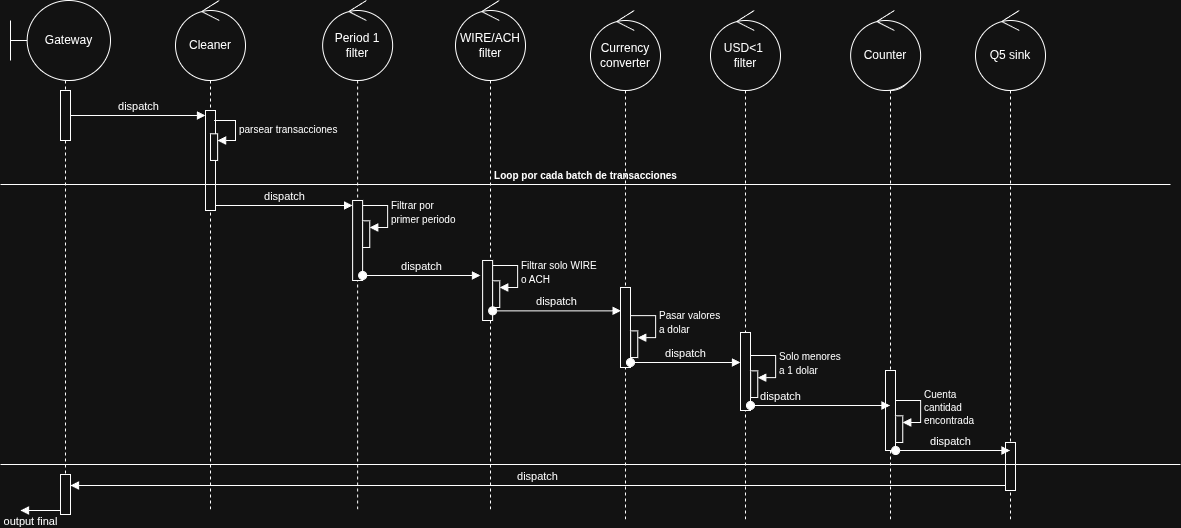

The diagram above was exported from draw.io. Its source (the exported page's mxGraphModel, read from the mxfile embedded in the PNG):
<mxGraphModel dx="1348" dy="783" grid="1" gridSize="10" guides="1" tooltips="1" connect="1" arrows="1" fold="1" page="1" pageScale="1" pageWidth="827" pageHeight="1169" math="0" shadow="0">
  <root>
    <mxCell id="0" />
    <mxCell id="1" parent="0" />
    <mxCell id="ovfwKt9_FWtzYAsYYM8M-1" parent="1" style="shape=umlLifeline;perimeter=lifelinePerimeter;whiteSpace=wrap;html=1;container=1;dropTarget=0;collapsible=0;recursiveResize=0;outlineConnect=0;portConstraint=eastwest;newEdgeStyle={&quot;curved&quot;:0,&quot;rounded&quot;:0};participant=umlControl;" value="&lt;font style=&quot;font-size: 10px;&quot;&gt;Cleaner&lt;/font&gt;" vertex="1">
      <mxGeometry height="470" width="40" x="200" y="120" as="geometry" />
    </mxCell>
    <mxCell id="ovfwKt9_FWtzYAsYYM8M-2" parent="ovfwKt9_FWtzYAsYYM8M-1" style="html=1;points=[[0,0,0,0,5],[0,1,0,0,-5],[1,0,0,0,5],[1,1,0,0,-5]];perimeter=orthogonalPerimeter;outlineConnect=0;targetShapes=umlLifeline;portConstraint=eastwest;newEdgeStyle={&quot;curved&quot;:0,&quot;rounded&quot;:0};" value="" vertex="1">
      <mxGeometry height="100" width="10" x="15" y="70" as="geometry" />
    </mxCell>
    <mxCell id="ovfwKt9_FWtzYAsYYM8M-3" parent="1" style="shape=umlLifeline;perimeter=lifelinePerimeter;whiteSpace=wrap;html=1;container=1;dropTarget=0;collapsible=0;recursiveResize=0;outlineConnect=0;portConstraint=eastwest;newEdgeStyle={&quot;curved&quot;:0,&quot;rounded&quot;:0};participant=umlBoundary;" value="&lt;font style=&quot;font-size: 10px;&quot;&gt;&amp;nbsp; &amp;nbsp;Gateway&lt;/font&gt;" vertex="1">
      <mxGeometry height="474" width="50" x="50" y="120" as="geometry" />
    </mxCell>
    <mxCell id="ovfwKt9_FWtzYAsYYM8M-4" parent="ovfwKt9_FWtzYAsYYM8M-3" style="html=1;points=[[0,0,0,0,5],[0,1,0,0,-5],[1,0,0,0,5],[1,1,0,0,-5]];perimeter=orthogonalPerimeter;outlineConnect=0;targetShapes=umlLifeline;portConstraint=eastwest;newEdgeStyle={&quot;curved&quot;:0,&quot;rounded&quot;:0};" value="" vertex="1">
      <mxGeometry height="50" width="10" x="20" y="50" as="geometry" />
    </mxCell>
    <mxCell id="2bpBfOGpWold0yqt9OlJ-1" parent="ovfwKt9_FWtzYAsYYM8M-3" style="html=1;points=[[0,0,0,0,5],[0,1,0,0,-5],[1,0,0,0,5],[1,1,0,0,-5]];perimeter=orthogonalPerimeter;outlineConnect=0;targetShapes=umlLifeline;portConstraint=eastwest;newEdgeStyle={&quot;curved&quot;:0,&quot;rounded&quot;:0};" value="" vertex="1">
      <mxGeometry height="40" width="10" x="20" y="434" as="geometry" />
    </mxCell>
    <mxCell id="2bpBfOGpWold0yqt9OlJ-3" edge="1" parent="ovfwKt9_FWtzYAsYYM8M-3" style="html=1;verticalAlign=bottom;endArrow=block;curved=0;rounded=0;" value="output final">
      <mxGeometry relative="1" width="80" x="0.5" y="20" as="geometry">
        <mxPoint as="offset" />
        <Array as="points" />
        <mxPoint x="20" y="470" as="sourcePoint" />
        <mxPoint x="-20" y="470" as="targetPoint" />
      </mxGeometry>
    </mxCell>
    <mxCell id="ovfwKt9_FWtzYAsYYM8M-5" parent="1" style="shape=umlLifeline;perimeter=lifelinePerimeter;whiteSpace=wrap;html=1;container=1;dropTarget=0;collapsible=0;recursiveResize=0;outlineConnect=0;portConstraint=eastwest;newEdgeStyle={&quot;curved&quot;:0,&quot;rounded&quot;:0};participant=umlControl;" value="&lt;font style=&quot;font-size: 10px;&quot;&gt;USD filter&lt;/font&gt;" vertex="1">
      <mxGeometry height="470" width="40" x="347.14" y="120" as="geometry" />
    </mxCell>
    <mxCell id="ovfwKt9_FWtzYAsYYM8M-6" edge="1" parent="1" style="html=1;verticalAlign=bottom;endArrow=block;curved=0;rounded=0;entryX=0;entryY=0;entryDx=0;entryDy=5;" target="ovfwKt9_FWtzYAsYYM8M-2" value="dispatch">
      <mxGeometry relative="1" as="geometry">
        <mxPoint x="80" y="195" as="sourcePoint" />
      </mxGeometry>
    </mxCell>
    <mxCell id="ovfwKt9_FWtzYAsYYM8M-7" edge="1" parent="1" source="ovfwKt9_FWtzYAsYYM8M-2" style="html=1;verticalAlign=bottom;endArrow=block;curved=0;rounded=0;entryX=0;entryY=0;entryDx=0;entryDy=5;exitX=1;exitY=1;exitDx=0;exitDy=-5;exitPerimeter=0;" target="ovfwKt9_FWtzYAsYYM8M-9" value="dispatch">
      <mxGeometry relative="1" as="geometry">
        <mxPoint x="230" y="285" as="sourcePoint" />
      </mxGeometry>
    </mxCell>
    <mxCell id="ovfwKt9_FWtzYAsYYM8M-8" connectable="0" parent="1" style="group" value="" vertex="1">
      <mxGeometry height="70" width="27.139999999999986" x="370" y="290" as="geometry" />
    </mxCell>
    <mxCell id="ovfwKt9_FWtzYAsYYM8M-9" parent="ovfwKt9_FWtzYAsYYM8M-8" style="html=1;points=[[0,0,0,0,5],[0,1,0,0,-5],[1,0,0,0,5],[1,1,0,0,-5]];perimeter=orthogonalPerimeter;outlineConnect=0;targetShapes=umlLifeline;portConstraint=eastwest;newEdgeStyle={&quot;curved&quot;:0,&quot;rounded&quot;:0};" value="" vertex="1">
      <mxGeometry height="80.02" width="10" x="-7.86" y="-10.02" as="geometry" />
    </mxCell>
    <mxCell id="ovfwKt9_FWtzYAsYYM8M-10" connectable="0" parent="ovfwKt9_FWtzYAsYYM8M-8" style="group" value="" vertex="1">
      <mxGeometry height="39.96" width="25" x="2.1399999999999864" y="-2.9799999999999898" as="geometry" />
    </mxCell>
    <mxCell id="ovfwKt9_FWtzYAsYYM8M-11" parent="ovfwKt9_FWtzYAsYYM8M-10" style="html=1;points=[[0,0,0,0,5],[0,1,0,0,-5],[1,0,0,0,5],[1,1,0,0,-5]];perimeter=orthogonalPerimeter;outlineConnect=0;targetShapes=umlLifeline;portConstraint=eastwest;newEdgeStyle={&quot;curved&quot;:0,&quot;rounded&quot;:0};" value="" vertex="1">
      <mxGeometry height="26.64" width="7.142857142857143" y="13.32" as="geometry" />
    </mxCell>
    <mxCell id="ovfwKt9_FWtzYAsYYM8M-12" edge="1" parent="ovfwKt9_FWtzYAsYYM8M-8" source="ovfwKt9_FWtzYAsYYM8M-9" style="html=1;align=left;spacingLeft=2;endArrow=block;rounded=0;edgeStyle=orthogonalEdgeStyle;curved=0;rounded=0;exitX=1;exitY=0;exitDx=0;exitDy=5;exitPerimeter=0;" target="ovfwKt9_FWtzYAsYYM8M-11" value="&lt;font style=&quot;font-size: 10px;&quot;&gt;Filtrar por&amp;nbsp;&lt;/font&gt;&lt;div&gt;&lt;font style=&quot;font-size: 10px;&quot;&gt;p&lt;/font&gt;&lt;span style=&quot;font-size: 10px; color: light-dark(rgb(0, 0, 0), rgb(255, 255, 255));&quot;&gt;rimer periodo&lt;/span&gt;&lt;/div&gt;">
      <mxGeometry relative="1" as="geometry">
        <Array as="points">
          <mxPoint x="27.139999999999986" y="-4.97999999999999" />
          <mxPoint x="27.139999999999986" y="17.02000000000001" />
        </Array>
        <mxPoint x="5.7114285714285575" y="-2.9799999999999898" as="sourcePoint" />
      </mxGeometry>
    </mxCell>
    <mxCell id="ovfwKt9_FWtzYAsYYM8M-13" connectable="0" parent="1" style="group" value="" vertex="1">
      <mxGeometry height="39.96" width="25" x="220" y="200" as="geometry" />
    </mxCell>
    <mxCell id="ovfwKt9_FWtzYAsYYM8M-14" parent="ovfwKt9_FWtzYAsYYM8M-13" style="html=1;points=[[0,0,0,0,5],[0,1,0,0,-5],[1,0,0,0,5],[1,1,0,0,-5]];perimeter=orthogonalPerimeter;outlineConnect=0;targetShapes=umlLifeline;portConstraint=eastwest;newEdgeStyle={&quot;curved&quot;:0,&quot;rounded&quot;:0};" value="" vertex="1">
      <mxGeometry height="26.64" width="7.142857142857143" y="13.32" as="geometry" />
    </mxCell>
    <mxCell id="ovfwKt9_FWtzYAsYYM8M-15" edge="1" parent="ovfwKt9_FWtzYAsYYM8M-13" style="html=1;align=left;spacingLeft=2;endArrow=block;rounded=0;edgeStyle=orthogonalEdgeStyle;curved=0;rounded=0;" target="ovfwKt9_FWtzYAsYYM8M-14" value="&lt;span style=&quot;font-size: 10px;&quot;&gt;parsear transacciones&lt;/span&gt;">
      <mxGeometry relative="1" as="geometry">
        <Array as="points">
          <mxPoint x="25" y="19.98" />
        </Array>
        <mxPoint x="3.5714285714285716" as="sourcePoint" />
      </mxGeometry>
    </mxCell>
    <mxCell id="ovfwKt9_FWtzYAsYYM8M-16" parent="1" style="shape=umlBoundary;whiteSpace=wrap;html=1;" value="Gateway" vertex="1">
      <mxGeometry height="80" width="100" x="20" y="80" as="geometry" />
    </mxCell>
    <mxCell id="ovfwKt9_FWtzYAsYYM8M-17" parent="1" style="ellipse;shape=umlControl;whiteSpace=wrap;html=1;" value="Cleaner" vertex="1">
      <mxGeometry height="80" width="70" x="185" y="80" as="geometry" />
    </mxCell>
    <mxCell id="ovfwKt9_FWtzYAsYYM8M-18" parent="1" style="ellipse;shape=umlControl;whiteSpace=wrap;html=1;" value="Period 1&lt;div&gt;filter&lt;/div&gt;" vertex="1">
      <mxGeometry height="80" width="70" x="332.14" y="80" as="geometry" />
    </mxCell>
    <mxCell id="ovfwKt9_FWtzYAsYYM8M-19" parent="1" style="shape=umlLifeline;perimeter=lifelinePerimeter;whiteSpace=wrap;html=1;container=1;dropTarget=0;collapsible=0;recursiveResize=0;outlineConnect=0;portConstraint=eastwest;newEdgeStyle={&quot;curved&quot;:0,&quot;rounded&quot;:0};participant=umlControl;" value="Period 1 filter" vertex="1">
      <mxGeometry height="470" width="40" x="615" y="130" as="geometry" />
    </mxCell>
    <mxCell id="ovfwKt9_FWtzYAsYYM8M-20" parent="ovfwKt9_FWtzYAsYYM8M-19" style="html=1;points=[[0,0,0,0,5],[0,1,0,0,-5],[1,0,0,0,5],[1,1,0,0,-5]];perimeter=orthogonalPerimeter;outlineConnect=0;targetShapes=umlLifeline;portConstraint=eastwest;newEdgeStyle={&quot;curved&quot;:0,&quot;rounded&quot;:0};" value="" vertex="1">
      <mxGeometry height="80" width="10" x="15" y="236.98" as="geometry" />
    </mxCell>
    <mxCell id="ovfwKt9_FWtzYAsYYM8M-21" parent="1" style="shape=umlLifeline;perimeter=lifelinePerimeter;whiteSpace=wrap;html=1;container=1;dropTarget=0;collapsible=0;recursiveResize=0;outlineConnect=0;portConstraint=eastwest;newEdgeStyle={&quot;curved&quot;:0,&quot;rounded&quot;:0};participant=umlControl;" value="period 2 filter" vertex="1">
      <mxGeometry height="470" width="40" x="735" y="130" as="geometry" />
    </mxCell>
    <mxCell id="ovfwKt9_FWtzYAsYYM8M-22" parent="ovfwKt9_FWtzYAsYYM8M-21" style="html=1;points=[[0,0,0,0,5],[0,1,0,0,-5],[1,0,0,0,5],[1,1,0,0,-5]];perimeter=orthogonalPerimeter;outlineConnect=0;targetShapes=umlLifeline;portConstraint=eastwest;newEdgeStyle={&quot;curved&quot;:0,&quot;rounded&quot;:0};" value="" vertex="1">
      <mxGeometry height="78.02" width="10" x="15" y="281.98" as="geometry" />
    </mxCell>
    <mxCell id="ovfwKt9_FWtzYAsYYM8M-25" connectable="0" parent="1" style="group" value="" vertex="1">
      <mxGeometry height="39.96" width="25" x="640.14" y="397.09" as="geometry" />
    </mxCell>
    <mxCell id="ovfwKt9_FWtzYAsYYM8M-26" parent="ovfwKt9_FWtzYAsYYM8M-25" style="html=1;points=[[0,0,0,0,5],[0,1,0,0,-5],[1,0,0,0,5],[1,1,0,0,-5]];perimeter=orthogonalPerimeter;outlineConnect=0;targetShapes=umlLifeline;portConstraint=eastwest;newEdgeStyle={&quot;curved&quot;:0,&quot;rounded&quot;:0};" value="" vertex="1">
      <mxGeometry height="26.64" width="7.142857142857143" y="13.32" as="geometry" />
    </mxCell>
    <mxCell id="ovfwKt9_FWtzYAsYYM8M-27" edge="1" parent="1" style="html=1;align=left;spacingLeft=2;endArrow=block;rounded=0;edgeStyle=orthogonalEdgeStyle;curved=0;rounded=0;exitX=1;exitY=0;exitDx=0;exitDy=5;exitPerimeter=0;" target="ovfwKt9_FWtzYAsYYM8M-26" value="&lt;span style=&quot;font-size: 10px;&quot;&gt;Pasar valores&lt;/span&gt;&lt;div&gt;&lt;span style=&quot;font-size: 10px;&quot;&gt;a dolar&lt;/span&gt;&lt;/div&gt;">
      <mxGeometry relative="1" as="geometry">
        <Array as="points">
          <mxPoint x="665.14" y="395.09" />
          <mxPoint x="665.14" y="417.09" />
        </Array>
        <mxPoint x="640" y="395.07" as="sourcePoint" />
      </mxGeometry>
    </mxCell>
    <mxCell id="ovfwKt9_FWtzYAsYYM8M-28" connectable="0" parent="1" style="group" value="" vertex="1">
      <mxGeometry height="39.96" width="25" x="760.14" y="437.05" as="geometry" />
    </mxCell>
    <mxCell id="ovfwKt9_FWtzYAsYYM8M-29" parent="ovfwKt9_FWtzYAsYYM8M-28" style="html=1;points=[[0,0,0,0,5],[0,1,0,0,-5],[1,0,0,0,5],[1,1,0,0,-5]];perimeter=orthogonalPerimeter;outlineConnect=0;targetShapes=umlLifeline;portConstraint=eastwest;newEdgeStyle={&quot;curved&quot;:0,&quot;rounded&quot;:0};" value="" vertex="1">
      <mxGeometry height="26.64" width="7.142857142857143" y="13.32" as="geometry" />
    </mxCell>
    <mxCell id="ovfwKt9_FWtzYAsYYM8M-30" edge="1" parent="1" style="html=1;align=left;spacingLeft=2;endArrow=block;rounded=0;edgeStyle=orthogonalEdgeStyle;curved=0;rounded=0;exitX=1;exitY=0;exitDx=0;exitDy=5;exitPerimeter=0;" target="ovfwKt9_FWtzYAsYYM8M-29" value="&lt;span style=&quot;font-size: 10px;&quot;&gt;Solo menores&lt;/span&gt;&lt;div&gt;&lt;span style=&quot;font-size: 10px;&quot;&gt;a 1 dolar&lt;/span&gt;&lt;/div&gt;">
      <mxGeometry relative="1" as="geometry">
        <Array as="points">
          <mxPoint x="785.14" y="435.05" />
          <mxPoint x="785.14" y="457.05" />
        </Array>
        <mxPoint x="760" y="435.03000000000003" as="sourcePoint" />
      </mxGeometry>
    </mxCell>
    <mxCell id="ovfwKt9_FWtzYAsYYM8M-34" parent="1" style="shape=umlLifeline;perimeter=lifelinePerimeter;whiteSpace=wrap;html=1;container=1;dropTarget=0;collapsible=0;recursiveResize=0;outlineConnect=0;portConstraint=eastwest;newEdgeStyle={&quot;curved&quot;:0,&quot;rounded&quot;:0};participant=umlControl;" value="joiner" vertex="1">
      <mxGeometry height="470" width="40" x="880" y="130" as="geometry" />
    </mxCell>
    <mxCell id="ovfwKt9_FWtzYAsYYM8M-35" parent="ovfwKt9_FWtzYAsYYM8M-34" style="html=1;points=[[0,0,0,0,5],[0,1,0,0,-5],[1,0,0,0,5],[1,1,0,0,-5]];perimeter=orthogonalPerimeter;outlineConnect=0;targetShapes=umlLifeline;portConstraint=eastwest;newEdgeStyle={&quot;curved&quot;:0,&quot;rounded&quot;:0};" value="" vertex="1">
      <mxGeometry height="80" width="10" x="15" y="320" as="geometry" />
    </mxCell>
    <mxCell id="ovfwKt9_FWtzYAsYYM8M-36" connectable="0" parent="1" style="group" value="" vertex="1">
      <mxGeometry height="39.96" width="25" x="905.14" y="482.02" as="geometry" />
    </mxCell>
    <mxCell id="ovfwKt9_FWtzYAsYYM8M-37" parent="ovfwKt9_FWtzYAsYYM8M-36" style="html=1;points=[[0,0,0,0,5],[0,1,0,0,-5],[1,0,0,0,5],[1,1,0,0,-5]];perimeter=orthogonalPerimeter;outlineConnect=0;targetShapes=umlLifeline;portConstraint=eastwest;newEdgeStyle={&quot;curved&quot;:0,&quot;rounded&quot;:0};" value="" vertex="1">
      <mxGeometry height="26.64" width="7.142857142857143" y="13.32" as="geometry" />
    </mxCell>
    <mxCell id="ovfwKt9_FWtzYAsYYM8M-38" edge="1" parent="1" style="html=1;align=left;spacingLeft=2;endArrow=block;rounded=0;edgeStyle=orthogonalEdgeStyle;curved=0;rounded=0;exitX=1;exitY=0;exitDx=0;exitDy=5;exitPerimeter=0;" target="ovfwKt9_FWtzYAsYYM8M-37" value="&lt;span style=&quot;font-size: 10px;&quot;&gt;Cuenta&amp;nbsp;&lt;/span&gt;&lt;div&gt;&lt;span style=&quot;font-size: 10px;&quot;&gt;cantidad&lt;/span&gt;&lt;/div&gt;&lt;div&gt;&lt;span style=&quot;font-size: 10px;&quot;&gt;encontrada&lt;/span&gt;&lt;/div&gt;">
      <mxGeometry relative="1" as="geometry">
        <Array as="points">
          <mxPoint x="930.14" y="480.02" />
          <mxPoint x="930.14" y="502.02" />
        </Array>
        <mxPoint x="905" y="480" as="sourcePoint" />
      </mxGeometry>
    </mxCell>
    <mxCell id="ovfwKt9_FWtzYAsYYM8M-39" parent="1" style="shape=umlLifeline;perimeter=lifelinePerimeter;whiteSpace=wrap;html=1;container=1;dropTarget=0;collapsible=0;recursiveResize=0;outlineConnect=0;portConstraint=eastwest;newEdgeStyle={&quot;curved&quot;:0,&quot;rounded&quot;:0};participant=umlControl;" value="&lt;font style=&quot;font-size: 10px;&quot;&gt;Q3 sink&lt;/font&gt;" vertex="1">
      <mxGeometry height="470" width="40" x="1000" y="130" as="geometry" />
    </mxCell>
    <mxCell id="ovfwKt9_FWtzYAsYYM8M-40" parent="ovfwKt9_FWtzYAsYYM8M-39" style="html=1;points=[[0,0,0,0,5],[0,1,0,0,-5],[1,0,0,0,5],[1,1,0,0,-5]];perimeter=orthogonalPerimeter;outlineConnect=0;targetShapes=umlLifeline;portConstraint=eastwest;newEdgeStyle={&quot;curved&quot;:0,&quot;rounded&quot;:0};" value="" vertex="1">
      <mxGeometry height="48.02" width="10" x="15" y="391.98" as="geometry" />
    </mxCell>
    <mxCell id="ovfwKt9_FWtzYAsYYM8M-45" edge="1" parent="1" style="html=1;verticalAlign=bottom;startArrow=oval;startFill=1;endArrow=block;startSize=8;curved=0;rounded=0;" target="ovfwKt9_FWtzYAsYYM8M-39" value="dispatch">
      <mxGeometry relative="1" width="60" x="-0.0406" as="geometry">
        <mxPoint as="offset" />
        <mxPoint x="905.14" y="530" as="sourcePoint" />
        <mxPoint x="965.14" y="530" as="targetPoint" />
      </mxGeometry>
    </mxCell>
    <mxCell id="ovfwKt9_FWtzYAsYYM8M-46" parent="1" style="ellipse;shape=umlControl;whiteSpace=wrap;html=1;" value="Currency&lt;div&gt;converter&lt;/div&gt;" vertex="1">
      <mxGeometry height="80" width="70" x="600" y="90" as="geometry" />
    </mxCell>
    <mxCell id="ovfwKt9_FWtzYAsYYM8M-47" parent="1" style="ellipse;shape=umlControl;whiteSpace=wrap;html=1;" value="USD&amp;lt;1&amp;nbsp;&lt;div&gt;filter&lt;/div&gt;" vertex="1">
      <mxGeometry height="80" width="70" x="720" y="90" as="geometry" />
    </mxCell>
    <mxCell id="ovfwKt9_FWtzYAsYYM8M-49" parent="1" style="ellipse;shape=umlControl;whiteSpace=wrap;html=1;" value="Counter" vertex="1">
      <mxGeometry height="80" width="70" x="860.14" y="90" as="geometry" />
    </mxCell>
    <mxCell id="ovfwKt9_FWtzYAsYYM8M-50" parent="1" style="ellipse;shape=umlControl;whiteSpace=wrap;html=1;" value="Q5 sink" vertex="1">
      <mxGeometry height="80" width="70" x="985" y="90" as="geometry" />
    </mxCell>
    <mxCell id="ovfwKt9_FWtzYAsYYM8M-52" parent="1" style="line;strokeWidth=1;fillColor=none;align=left;verticalAlign=middle;spacingTop=-1;spacingLeft=3;spacingRight=3;rotatable=0;labelPosition=right;points=[];portConstraint=eastwest;strokeColor=inherit;" value="" vertex="1">
      <mxGeometry height="8" width="1170" x="10" y="260" as="geometry" />
    </mxCell>
    <mxCell id="ovfwKt9_FWtzYAsYYM8M-53" parent="1" style="text;align=center;fontStyle=1;verticalAlign=middle;spacingLeft=3;spacingRight=3;strokeColor=none;rotatable=0;points=[[0,0.5],[1,0.5]];portConstraint=eastwest;html=1;" value="&lt;font style=&quot;font-size: 10px;&quot;&gt;Loop por cada batch de transacciones&lt;/font&gt;" vertex="1">
      <mxGeometry height="26" width="80" x="555" y="241.99999999999997" as="geometry" />
    </mxCell>
    <mxCell id="ovfwKt9_FWtzYAsYYM8M-54" parent="1" style="line;strokeWidth=1;fillColor=none;align=left;verticalAlign=middle;spacingTop=-1;spacingLeft=3;spacingRight=3;rotatable=0;labelPosition=right;points=[];portConstraint=eastwest;strokeColor=inherit;" value="" vertex="1">
      <mxGeometry height="8" width="1180" x="10" y="540" as="geometry" />
    </mxCell>
    <mxCell id="ovfwKt9_FWtzYAsYYM8M-55" edge="1" parent="1" source="ovfwKt9_FWtzYAsYYM8M-9" style="html=1;verticalAlign=bottom;startArrow=oval;endArrow=block;startSize=8;curved=0;rounded=0;exitX=1;exitY=1;exitDx=0;exitDy=-5;exitPerimeter=0;" value="dispatch">
      <mxGeometry relative="1" as="geometry">
        <mxPoint x="540" y="640" as="sourcePoint" />
        <mxPoint x="490" y="355" as="targetPoint" />
      </mxGeometry>
    </mxCell>
    <mxCell id="ovfwKt9_FWtzYAsYYM8M-56" edge="1" parent="1" source="ovfwKt9_FWtzYAsYYM8M-20" style="html=1;verticalAlign=bottom;startArrow=oval;endArrow=block;startSize=8;curved=0;rounded=0;exitX=1;exitY=1;exitDx=0;exitDy=-5;exitPerimeter=0;" value="dispatch">
      <mxGeometry relative="1" as="geometry">
        <mxPoint x="665" y="430" as="sourcePoint" />
        <mxPoint x="750" y="442" as="targetPoint" />
      </mxGeometry>
    </mxCell>
    <mxCell id="ovfwKt9_FWtzYAsYYM8M-58" edge="1" parent="1" source="ovfwKt9_FWtzYAsYYM8M-22" style="html=1;verticalAlign=bottom;startArrow=oval;startFill=1;endArrow=block;startSize=8;curved=0;rounded=0;exitX=1;exitY=1;exitDx=0;exitDy=-5;exitPerimeter=0;" target="ovfwKt9_FWtzYAsYYM8M-34" value="dispatch">
      <mxGeometry relative="1" width="60" x="-0.5678" as="geometry">
        <mxPoint as="offset" />
        <mxPoint x="785.14" y="540" as="sourcePoint" />
        <mxPoint x="875.14" y="550" as="targetPoint" />
      </mxGeometry>
    </mxCell>
    <mxCell id="ovfwKt9_FWtzYAsYYM8M-60" parent="1" style="shape=umlLifeline;perimeter=lifelinePerimeter;whiteSpace=wrap;html=1;container=1;dropTarget=0;collapsible=0;recursiveResize=0;outlineConnect=0;portConstraint=eastwest;newEdgeStyle={&quot;curved&quot;:0,&quot;rounded&quot;:0};participant=umlControl;" value="" vertex="1">
      <mxGeometry height="470" width="40" x="480" y="120" as="geometry" />
    </mxCell>
    <mxCell id="ovfwKt9_FWtzYAsYYM8M-61" parent="1" style="ellipse;shape=umlControl;whiteSpace=wrap;html=1;" value="WIRE/ACH&lt;div&gt;filter&lt;/div&gt;" vertex="1">
      <mxGeometry height="80" width="70" x="465" y="80" as="geometry" />
    </mxCell>
    <mxCell id="ovfwKt9_FWtzYAsYYM8M-62" connectable="0" parent="1" style="group" value="" vertex="1">
      <mxGeometry height="70" width="27.139999999999986" x="500" y="350" as="geometry" />
    </mxCell>
    <mxCell id="ovfwKt9_FWtzYAsYYM8M-63" parent="ovfwKt9_FWtzYAsYYM8M-62" style="html=1;points=[[0,0,0,0,5],[0,1,0,0,-5],[1,0,0,0,5],[1,1,0,0,-5]];perimeter=orthogonalPerimeter;outlineConnect=0;targetShapes=umlLifeline;portConstraint=eastwest;newEdgeStyle={&quot;curved&quot;:0,&quot;rounded&quot;:0};" value="" vertex="1">
      <mxGeometry height="60.02" width="10" x="-7.86" y="-10.02" as="geometry" />
    </mxCell>
    <mxCell id="ovfwKt9_FWtzYAsYYM8M-64" connectable="0" parent="ovfwKt9_FWtzYAsYYM8M-62" style="group" value="" vertex="1">
      <mxGeometry height="39.96" width="25" x="2.1399999999999864" y="-2.9799999999999898" as="geometry" />
    </mxCell>
    <mxCell id="ovfwKt9_FWtzYAsYYM8M-65" parent="ovfwKt9_FWtzYAsYYM8M-64" style="html=1;points=[[0,0,0,0,5],[0,1,0,0,-5],[1,0,0,0,5],[1,1,0,0,-5]];perimeter=orthogonalPerimeter;outlineConnect=0;targetShapes=umlLifeline;portConstraint=eastwest;newEdgeStyle={&quot;curved&quot;:0,&quot;rounded&quot;:0};" value="" vertex="1">
      <mxGeometry height="26.64" width="7.142857142857143" y="13.32" as="geometry" />
    </mxCell>
    <mxCell id="ovfwKt9_FWtzYAsYYM8M-66" edge="1" parent="ovfwKt9_FWtzYAsYYM8M-62" source="ovfwKt9_FWtzYAsYYM8M-63" style="html=1;align=left;spacingLeft=2;endArrow=block;rounded=0;edgeStyle=orthogonalEdgeStyle;curved=0;rounded=0;exitX=1;exitY=0;exitDx=0;exitDy=5;exitPerimeter=0;" target="ovfwKt9_FWtzYAsYYM8M-65" value="&lt;font style=&quot;font-size: 10px;&quot;&gt;Filtrar solo WIRE&lt;/font&gt;&lt;div&gt;&lt;font style=&quot;font-size: 10px;&quot;&gt;o ACH&lt;/font&gt;&lt;/div&gt;">
      <mxGeometry relative="1" as="geometry">
        <Array as="points">
          <mxPoint x="27.139999999999986" y="-4.97999999999999" />
          <mxPoint x="27.139999999999986" y="17.02000000000001" />
        </Array>
        <mxPoint x="5.7114285714285575" y="-2.9799999999999898" as="sourcePoint" />
      </mxGeometry>
    </mxCell>
    <mxCell id="ovfwKt9_FWtzYAsYYM8M-67" edge="1" parent="1" source="ovfwKt9_FWtzYAsYYM8M-63" style="html=1;verticalAlign=bottom;startArrow=oval;endArrow=block;startSize=8;curved=0;rounded=0;entryX=0.059;entryY=0.292;entryDx=0;entryDy=0;entryPerimeter=0;" target="ovfwKt9_FWtzYAsYYM8M-20" value="dispatch">
      <mxGeometry relative="1" as="geometry">
        <mxPoint x="501" y="400" as="sourcePoint" />
        <mxPoint x="590" y="400" as="targetPoint" />
      </mxGeometry>
    </mxCell>
    <mxCell id="2bpBfOGpWold0yqt9OlJ-2" edge="1" parent="1" source="ovfwKt9_FWtzYAsYYM8M-40" style="html=1;verticalAlign=bottom;endArrow=block;curved=0;rounded=0;exitX=0;exitY=1;exitDx=0;exitDy=-5;exitPerimeter=0;" target="2bpBfOGpWold0yqt9OlJ-1" value="dispatch">
      <mxGeometry relative="1" as="geometry">
        <mxPoint x="1035" y="559" as="sourcePoint" />
        <mxPoint x="80" y="559" as="targetPoint" />
      </mxGeometry>
    </mxCell>
  </root>
</mxGraphModel>